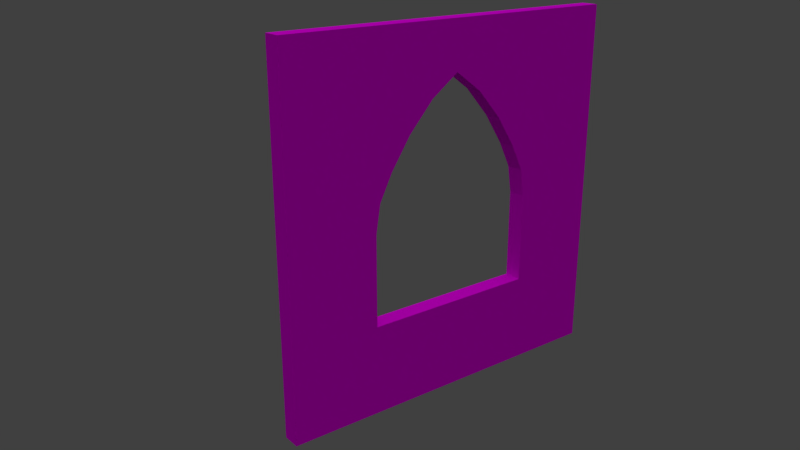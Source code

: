 # Source: Window_4x4x0_2_V2.blend  (saved by Blender 2.79.0; exported with 4.5.12 LTS)
import bpy
from mathutils import Matrix  # noqa: F401  (used for matrix-valued properties, if any)

bpy.ops.wm.read_factory_settings(use_empty=True)
scene = bpy.context.scene
scene.name = 'Scene'

# ---- collections
col_collection_1 = bpy.data.collections.new('Collection 1'); scene.collection.children.link(col_collection_1)

# ---- images (referenced by path relative to the original .blend; pixels are not part of the script)
import os
ASSET_DIR = os.environ.get("B2B_ASSET_DIR", "")  # directory of the original .blend (textures are referenced by path, not embedded)
HERE = os.path.dirname(os.path.abspath(__file__))  # packed textures are extracted next to this script under _unpacked/

def load_image(name, relpath, width, height, colorspace="sRGB"):
    """Load a texture the original file referenced (path relative to the .blend, or extracted next to this script)."""
    p = next((c for c in (os.path.join(HERE, relpath), os.path.join(ASSET_DIR, relpath)) if relpath and os.path.exists(c)), "")
    if p:
        img = bpy.data.images.load(p, check_existing=True)
        img.name = name
    else:  # same state as the original file: an image datablock whose file is absent (Cycles renders it pink)
        img = bpy.data.images.new(name, width, height)
        img.source = "FILE"
        img.filepath = "//" + (relpath or name)
    img.colorspace_settings.name = colorspace
    return img
img_cinder_block_pxr128_bmp_tif = load_image('Cinder_block_pxr128_bmp.tif', 'Cinder_block_pxr128_bmp.tif', 1024, 1024, 'sRGB')

# ---- materials (node trees are filled in below, after node groups)
mat_wall = bpy.data.materials.new('Wall')
mat_wall.alpha_threshold = 0.0
mat_wall.roughness = 0.5

# ---- material node trees
mat_wall.use_nodes = True; mat_wall.node_tree.nodes.clear()
_N = mat_wall.node_tree.nodes; _L = mat_wall.node_tree.links
n0 = _N.new('ShaderNodeOutputMaterial'); n0.name = 'Material Output'; n0.location = (300, 300)
n1 = _N.new('ShaderNodeBsdfDiffuse'); n1.name = 'Diffuse BSDF'; n1.location = (10, 300)
n2 = _N.new('ShaderNodeTexImage'); n2.name = 'Image Texture'; n2.location = (-180, 300)
n2.width = 140
n2.image = img_cinder_block_pxr128_bmp_tif
_L.new(n1.outputs[0], n0.inputs[0])
_L.new(n2.outputs[0], n1.inputs[0])
n0.is_active_output = True

# ---- world
world_world = bpy.data.worlds.new('World'); scene.world = world_world
world_world.use_nodes = True; world_world.node_tree.nodes.clear()
_N = world_world.node_tree.nodes; _L = world_world.node_tree.links
n0 = _N.new('ShaderNodeOutputWorld'); n0.name = 'World Output'; n0.location = (300, 300)
n1 = _N.new('ShaderNodeBackground'); n1.name = 'Background'; n1.location = (10, 300)
n1.inputs[0].default_value = (0.05088, 0.05088, 0.05088, 1.0)
_L.new(n1.outputs[0], n0.inputs[0])
n0.is_active_output = True
world_world.color = (0.05088, 0.05088, 0.05088)
world_world.use_sun_shadow = False
world_world.sun_shadow_jitter_overblur = 0.0
world_world.cycles.sampling_method = 'MANUAL'

# ---- cameras
cam_camera = bpy.data.cameras.new('Camera')
cam_camera.clip_end = 100.0
cam_camera.lens = 35.0
cam_camera.sensor_width = 32.0
cam_camera.sensor_height = 18.0
cam_camera.display_size = 2.0
cam_camera.dof.focus_distance = 0.0

# ---- lights
light_sun = bpy.data.lights.new('Sun', 'SUN')
light_sun.transmission_factor = 0.0
light_sun.angle = 2.149
light_sun.energy = 1.0
light_sun.shadow_buffer_clip_start = 0.5
light_sun.shadow_soft_size = 1.846
light_sun.shadow_cascade_max_distance = 1000.0

# ---- meshes
me_lod_b_window_4x4x0_2 = bpy.data.meshes.new('LOD B Window 4x4x0_2')
me_lod_b_window_4x4x0_2.from_pydata([(1.51e-07, 3.258e-07, 2.0), (3.02e-07, 2.0, 4.0), (1.51e-07, 4.0, 2.0), (-2.346e-14, 2.0, -3.107e-07), (1.14e-15, 0.0, 1.51e-08), (-4.806e-14, 4.0, -6.366e-07), (3.02e-07, 4.0, 4.0), (3.02e-07, 6.517e-07, 4.0), (0.2, 3.0, 2.0), (1.51e-07, 3.0, 2.0), (7.55e-08, 2.0, 1.0), (2.265e-07, 2.0, 3.474), (1.51e-07, 1.0, 2.0), (-3.576e-14, 3.0, -4.737e-07), (2.265e-07, 4.0, 3.0), (3.02e-07, 1.0, 4.0), (2.265e-07, 4.888e-07, 3.0), (7.55e-08, 1.629e-07, 1.0), (3.02e-07, 3.0, 4.0), (7.55e-08, 4.0, 1.0), (-1.116e-14, 1.0, -1.478e-07), (7.55e-08, 3.0, 1.0), (7.55e-08, 1.0, 1.0), (0.2, 4.0, 2.0), (0.2, 2.0, 3.474), (0.2, 2.0, 4.0), (0.2, 3.0, -4.888e-07), (0.2, 4.0, -6.517e-07), (0.2, 4.0, 3.0), (0.2, 4.0, 4.0), (0.2, 1.0, 4.0), (0.2, 6.517e-07, 4.0), (0.2, 4.888e-07, 3.0), (0.2, 1.629e-07, 1.0), (0.2, 3.258e-07, 2.0), (0.2, 3.0, 4.0), (0.2, 4.0, 1.0), (0.2, 1.0, -1.629e-07), (0.2, 2.0, -3.258e-07), (0.2, 2.0, 1.0), (0.2, 1.0, 2.0), (0.2, 0.0, -1.776e-15), (0.2, 3.0, 1.0), (0.2, 1.0, 1.0), (1.51e-07, 3.0, 2.0), (2.265e-07, 2.0, 3.474), (3.02e-07, 3.0, 4.0), (2.265e-07, 4.0, 3.0), (1.743e-07, 2.951, 2.309), (1.954e-07, 2.809, 2.597), (2.121e-07, 2.588, 2.934), (2.228e-07, 2.309, 3.249), (0.2, 2.0, 3.474), (0.2, 3.0, 2.0), (0.2, 4.0, 3.0), (0.2, 3.0, 4.0), (0.2, 2.309, 3.249), (0.2, 2.588, 2.934), (0.2, 2.809, 2.597), (0.2, 2.951, 2.309), (2.265e-07, 2.0, 3.474), (1.51e-07, 1.0, 2.0), (2.265e-07, 5.049e-05, 3.0), (3.02e-07, 1.0, 4.0), (2.228e-07, 1.691, 3.249), (2.121e-07, 1.412, 2.934), (1.954e-07, 1.191, 2.597), (1.743e-07, 1.049, 2.309), (0.2, 1.0, 2.0), (0.2, 2.0, 3.474), (0.2, 1.0, 4.0), (0.2, 5.049e-05, 3.0), (0.2, 1.049, 2.309), (0.2, 1.191, 2.597), (0.2, 1.412, 2.934), (0.2, 1.691, 3.249)], [], [(52, 55, 35, 25, 24), (61, 68, 40, 12), (22, 17, 0, 12), (9, 8, 53, 44), (45, 52, 24, 11), (43, 40, 34, 33), (19, 21, 9, 2), (5, 13, 21, 19), (13, 3, 10, 21), (3, 20, 22, 10), (20, 4, 17, 22), (12, 0, 16, 62, 61), (28, 29, 35, 55, 54), (11, 24, 69, 60), (23, 28, 54, 53, 8), (36, 23, 8, 42), (27, 36, 42, 26), (26, 42, 39, 38), (38, 39, 43, 37), (37, 43, 33, 41), (40, 68, 71, 32, 34), (71, 70, 30, 31, 32), (16, 32, 31, 7), (19, 36, 27, 5), (24, 25, 30, 70, 69), (17, 33, 34, 0), (20, 37, 41, 4), (63, 62, 16, 7, 15), (13, 26, 38, 3), (10, 39, 42, 21), (1, 25, 35, 18), (14, 28, 23, 2), (12, 40, 43, 22), (2, 23, 36, 19), (2, 9, 44, 47, 14), (15, 30, 25, 1), (3, 38, 37, 20), (5, 27, 26, 13), (0, 34, 32, 16), (22, 43, 39, 10), (14, 47, 46, 18, 6), (6, 29, 28, 14), (4, 41, 33, 17), (21, 42, 8, 9), (7, 31, 30, 15), (18, 35, 29, 6), (44, 48, 49, 50, 51, 45, 46, 47), (52, 56, 57, 58, 59, 53, 54, 55), (44, 53, 59, 48), (48, 59, 58, 49), (49, 58, 57, 50), (50, 57, 56, 51), (51, 56, 52, 45), (46, 45, 11, 1, 18), (60, 64, 65, 66, 67, 61, 62, 63), (68, 72, 73, 74, 75, 69, 70, 71), (68, 61, 67, 72), (72, 67, 66, 73), (73, 66, 65, 74), (74, 65, 64, 75), (75, 64, 60, 69), (11, 60, 63, 15, 1)])
_uv = me_lod_b_window_4x4x0_2.uv_layers.new(name='UVMap')
_uv.uv.foreach_set('vector', [0.5, 1.323, 0.75, 1.534, 0.75, 1.534, 0.5, 1.534, 0.5, 1.323, 2.0, -0.06644, 2.0, -0.06644, 2.0, -0.06644, 2.0, -0.06644, 1.75, 0.3336, 2.0, 0.3336, 2.0, 0.7336, 1.75, 0.7336, 2.0, -0.06644, 2.0, -0.06644, 2.0, -0.06644, 2.0, -0.06644, 2.0, -0.06644, 2.0, -0.06644, 2.0, -0.06644, 2.0, -0.06644, 0.25, 0.3336, 0.25, 0.7336, 3.576e-07, 0.7336, 2.384e-07, 0.3336, 1.0, 0.3336, 1.25, 0.3336, 1.25, 0.7336, 1.0, 0.7336, 1.0, -0.06644, 1.25, -0.06644, 1.25, 0.3336, 1.0, 0.3336, 1.25, -0.06644, 1.5, -0.06644, 1.5, 0.3336, 1.25, 0.3336, 1.5, -0.06644, 1.75, -0.06644, 1.75, 0.3336, 1.5, 0.3336, 1.75, -0.06644, 2.0, -0.06644, 2.0, 0.3336, 1.75, 0.3336, 1.75, 0.7336, 2.0, 0.7336, 2.0, 1.134, 2.0, 1.134, 1.75, 0.7336, 1.0, 1.134, 1.0, 1.534, 0.75, 1.534, 0.75, 1.534, 1.0, 1.134, 2.0, -0.06644, 2.0, -0.06644, 2.0, -0.06644, 2.0, -0.06644, 1.0, 0.7336, 1.0, 1.134, 1.0, 1.134, 0.75, 0.7336, 0.75, 0.7336, 1.0, 0.3336, 1.0, 0.7336, 0.75, 0.7336, 0.75, 0.3336, 1.0, -0.06644, 1.0, 0.3336, 0.75, 0.3336, 0.75, -0.06644, 0.75, -0.06644, 0.75, 0.3336, 0.5, 0.3336, 0.5, -0.06644, 0.5, -0.06644, 0.5, 0.3336, 0.25, 0.3336, 0.25, -0.06644, 0.25, -0.06644, 0.25, 0.3336, 2.384e-07, 0.3336, 2.384e-07, -0.06644, 0.25, 0.7336, 0.25, 0.7336, 1.287e-05, 1.134, 2.384e-07, 1.134, 3.576e-07, 0.7336, 1.287e-05, 1.134, 0.25, 1.534, 0.25, 1.534, 1.192e-07, 1.534, 2.384e-07, 1.134, 1.751, 1.854, 1.751, 1.774, 2.0, 1.774, 2.0, 1.854, 1.253, 1.694, 1.253, 1.774, 1.004, 1.774, 1.004, 1.694, 0.5, 1.323, 0.5, 1.534, 0.25, 1.534, 0.25, 1.534, 0.5, 1.323, 1.253, 1.854, 1.253, 1.774, 1.502, 1.774, 1.502, 1.854, 1.75, -0.06644, 1.75, -0.1464, 2.0, -0.1464, 2.0, -0.06644, 1.75, 1.534, 2.0, 1.134, 2.0, 1.134, 2.0, 1.534, 1.75, 1.534, 1.25, -0.06644, 1.25, -0.1464, 1.5, -0.1464, 1.5, -0.06644, 1.75, 1.854, 1.75, 1.934, 1.5, 1.934, 1.5, 1.854, 1.5, 1.614, 1.5, 1.694, 1.25, 1.694, 1.25, 1.614, 1.751, 1.694, 1.751, 1.774, 1.502, 1.774, 1.502, 1.694, 1.004, 1.694, 1.004, 1.774, 0.7547, 1.774, 0.7547, 1.694, 1.502, 1.694, 1.502, 1.774, 1.253, 1.774, 1.253, 1.694, 1.0, 0.7336, 1.25, 0.7336, 1.25, 0.7336, 1.0, 1.134, 1.0, 1.134, 1.75, 1.614, 1.75, 1.694, 1.5, 1.694, 1.5, 1.614, 1.5, -0.06644, 1.5, -0.1464, 1.75, -0.1464, 1.75, -0.06644, 1.0, -0.06644, 1.0, -0.1464, 1.25, -0.1464, 1.25, -0.06644, 1.502, 1.854, 1.502, 1.774, 1.751, 1.774, 1.751, 1.854, 2.0, 1.854, 2.0, 1.934, 1.75, 1.934, 1.75, 1.854, 1.0, 1.134, 1.0, 1.134, 1.25, 1.534, 1.25, 1.534, 1.0, 1.534, 2.0, 1.694, 2.0, 1.774, 1.751, 1.774, 1.751, 1.694, 1.004, 1.854, 1.004, 1.774, 1.253, 1.774, 1.253, 1.854, 0.7547, 1.854, 0.7547, 1.774, 1.004, 1.774, 1.004, 1.854, 2.0, 1.614, 2.0, 1.694, 1.75, 1.694, 1.75, 1.614, 1.25, 1.614, 1.25, 1.694, 1.0, 1.694, 1.0, 1.614, 1.25, 0.7336, 1.262, 0.8572, 1.298, 0.9723, 1.353, 1.107, 1.423, 1.233, 1.5, 1.323, 1.25, 1.534, 1.0, 1.134, 0.5, 1.323, 0.5773, 1.233, 0.6469, 1.107, 0.7023, 0.9723, 0.7378, 0.8572, 0.75, 0.7336, 1.0, 1.134, 0.75, 1.534, 1.174, 1.934, 1.174, 1.854, 1.252, 1.854, 1.252, 1.934, 1.252, 1.934, 1.252, 1.854, 1.327, 1.854, 1.327, 1.934, 1.327, 1.934, 1.327, 1.854, 1.416, 1.854, 1.416, 1.934, 1.416, 1.934, 1.416, 1.854, 1.5, 1.854, 1.5, 1.934, 1.0, 1.534, 1.0, 1.614, 0.9227, 1.614, 0.9227, 1.534, 1.25, 1.534, 1.5, 1.323, 1.5, 1.323, 1.5, 1.534, 1.25, 1.534, 1.5, 1.323, 1.577, 1.233, 1.647, 1.107, 1.702, 0.9723, 1.738, 0.8572, 1.75, 0.7336, 2.0, 1.134, 1.75, 1.534, 0.25, 0.7336, 0.2622, 0.8572, 0.2977, 0.9723, 0.3531, 1.107, 0.4227, 1.233, 0.5, 1.323, 0.25, 1.534, 1.287e-05, 1.134, 1.174, 1.854, 1.174, 1.934, 1.096, 1.934, 1.096, 1.854, 1.096, 1.854, 1.096, 1.934, 1.021, 1.934, 1.021, 1.854, 1.021, 1.854, 1.021, 1.934, 0.9325, 1.934, 0.9325, 1.854, 0.9325, 1.854, 0.9325, 1.934, 0.8481, 1.934, 0.8481, 1.854, 0.9227, 1.694, 0.9227, 1.614, 1.0, 1.614, 1.0, 1.694, 1.5, 1.323, 1.5, 1.323, 1.75, 1.534, 1.75, 1.534, 1.5, 1.534])
me_lod_b_window_4x4x0_2.materials.append(mat_wall)
me_lod_b_window_4x4x0_2.use_remesh_preserve_volume = False
me_lod_b_window_4x4x0_2.use_remesh_preserve_attributes = False
me_lod_b_window_4x4x0_2.use_mirror_vertex_groups = False
me_lod_b_window_4x4x0_2.update()
me_cube_001 = bpy.data.meshes.new('Cube.001')
me_cube_001.from_pydata([(-0.1364, -1.114, 0.001449), (-0.1364, 0.0, 0.001449), (0.2798, -1.114, -0.002405), (0.2798, -1.114, 0.03072), (0.2798, 0.0, -0.002405), (0.2798, 0.0, 0.03072), (1.49e-08, 0.0, -0.05035), (1.49e-08, 0.0, 0.03072), (1.49e-08, -1.114, -0.05035), (1.49e-08, -1.114, 0.03072), (-0.1364, -1.114, -0.01458), (-0.1007, -1.114, -0.05035), (-0.1231, -1.114, -0.01797), (-0.1119, -1.114, -0.02585), (-0.104, -1.114, -0.03706), (-0.1007, 0.0, -0.05035), (-0.1364, 0.0, -0.01458), (-0.104, 0.0, -0.03706), (-0.1119, 0.0, -0.02584), (-0.1231, 0.0, -0.01796)], [], [(8, 9, 0, 10, 12, 13, 14, 11), (6, 7, 5, 4), (4, 5, 3, 2), (15, 17, 18, 19, 16, 1, 7, 6), (6, 4, 2, 8), (7, 1, 0, 9), (5, 7, 9, 3), (10, 0, 1, 16), (2, 3, 9, 8), (15, 11, 14, 17), (17, 14, 13, 18), (18, 13, 12, 19), (19, 12, 10, 16), (15, 6, 8, 11)])
me_cube_001.use_remesh_preserve_volume = False
me_cube_001.use_remesh_preserve_attributes = False
me_cube_001.use_mirror_vertex_groups = False
me_cube_001.update()
me_lod_a_window_4x4x0_2 = bpy.data.meshes.new('LOD A Window 4x4x0_2')
me_lod_a_window_4x4x0_2.from_pydata([(1.51e-07, 3.258e-07, 2.0), (3.02e-07, 2.0, 4.0), (1.51e-07, 4.0, 2.0), (-2.346e-14, 2.0, -3.107e-07), (1.14e-15, 0.0, 1.51e-08), (-4.806e-14, 4.0, -6.366e-07), (3.02e-07, 4.0, 4.0), (3.02e-07, 6.517e-07, 4.0), (0.2, 3.0, 2.0), (1.51e-07, 3.0, 2.0), (7.55e-08, 2.0, 1.0), (2.265e-07, 2.0, 3.474), (1.51e-07, 1.0, 2.0), (-3.576e-14, 3.0, -4.737e-07), (2.265e-07, 4.0, 3.0), (3.02e-07, 1.0, 4.0), (2.265e-07, 4.888e-07, 3.0), (7.55e-08, 1.629e-07, 1.0), (3.02e-07, 3.0, 4.0), (7.55e-08, 4.0, 1.0), (-1.116e-14, 1.0, -1.478e-07), (7.55e-08, 3.0, 1.0), (7.55e-08, 1.0, 1.0), (0.2, 4.0, 2.0), (0.2, 2.0, 3.474), (0.2, 2.0, 4.0), (0.2, 3.0, -4.888e-07), (0.2, 4.0, -6.517e-07), (0.2, 4.0, 3.0), (0.2, 4.0, 4.0), (0.2, 1.0, 4.0), (0.2, 6.517e-07, 4.0), (0.2, 4.888e-07, 3.0), (0.2, 1.629e-07, 1.0), (0.2, 3.258e-07, 2.0), (0.2, 3.0, 4.0), (0.2, 4.0, 1.0), (0.2, 1.0, -1.629e-07), (0.2, 2.0, -3.258e-07), (0.2, 2.0, 1.0), (0.2, 1.0, 2.0), (0.2, 0.0, -1.776e-15), (0.2, 3.0, 1.0), (0.2, 1.0, 1.0), (1.51e-07, 3.0, 2.0), (2.265e-07, 2.0, 3.474), (3.02e-07, 3.0, 4.0), (2.265e-07, 4.0, 3.0), (1.743e-07, 2.951, 2.309), (1.954e-07, 2.809, 2.597), (2.121e-07, 2.588, 2.934), (2.228e-07, 2.309, 3.249), (0.2, 2.0, 3.474), (0.2, 3.0, 2.0), (0.2, 4.0, 3.0), (0.2, 3.0, 4.0), (0.2, 2.309, 3.249), (0.2, 2.588, 2.934), (0.2, 2.809, 2.597), (0.2, 2.951, 2.309), (2.265e-07, 2.0, 3.474), (1.51e-07, 1.0, 2.0), (2.265e-07, 5.049e-05, 3.0), (3.02e-07, 1.0, 4.0), (2.228e-07, 1.691, 3.249), (2.121e-07, 1.412, 2.934), (1.954e-07, 1.191, 2.597), (1.743e-07, 1.049, 2.309), (0.2, 1.0, 2.0), (0.2, 2.0, 3.474), (0.2, 1.0, 4.0), (0.2, 5.049e-05, 3.0), (0.2, 1.049, 2.309), (0.2, 1.191, 2.597), (0.2, 1.412, 2.934), (0.2, 1.691, 3.249)], [], [(52, 55, 35, 25, 24), (61, 68, 40, 12), (22, 17, 0, 12), (9, 8, 53, 44), (45, 52, 24, 11), (43, 40, 34, 33), (19, 21, 9, 2), (5, 13, 21, 19), (13, 3, 10, 21), (3, 20, 22, 10), (20, 4, 17, 22), (12, 0, 16, 62, 61), (28, 29, 35, 55, 54), (11, 24, 69, 60), (23, 28, 54, 53, 8), (36, 23, 8, 42), (27, 36, 42, 26), (26, 42, 39, 38), (38, 39, 43, 37), (37, 43, 33, 41), (40, 68, 71, 32, 34), (71, 70, 30, 31, 32), (16, 32, 31, 7), (19, 36, 27, 5), (24, 25, 30, 70, 69), (17, 33, 34, 0), (20, 37, 41, 4), (63, 62, 16, 7, 15), (13, 26, 38, 3), (10, 39, 42, 21), (1, 25, 35, 18), (14, 28, 23, 2), (12, 40, 43, 22), (2, 23, 36, 19), (2, 9, 44, 47, 14), (15, 30, 25, 1), (3, 38, 37, 20), (5, 27, 26, 13), (0, 34, 32, 16), (22, 43, 39, 10), (14, 47, 46, 18, 6), (6, 29, 28, 14), (4, 41, 33, 17), (21, 42, 8, 9), (7, 31, 30, 15), (18, 35, 29, 6), (44, 48, 49, 50, 51, 45, 46, 47), (52, 56, 57, 58, 59, 53, 54, 55), (44, 53, 59, 48), (48, 59, 58, 49), (49, 58, 57, 50), (50, 57, 56, 51), (51, 56, 52, 45), (46, 45, 11, 1, 18), (60, 64, 65, 66, 67, 61, 62, 63), (68, 72, 73, 74, 75, 69, 70, 71), (68, 61, 67, 72), (72, 67, 66, 73), (73, 66, 65, 74), (74, 65, 64, 75), (75, 64, 60, 69), (11, 60, 63, 15, 1)])
_uv = me_lod_a_window_4x4x0_2.uv_layers.new(name='UVMap')
_uv.uv.foreach_set('vector', [0.5039, 1.372, 0.7664, 1.593, 0.7664, 1.593, 0.5039, 1.593, 0.5039, 1.372, 1.029, -0.08681, 1.029, -0.08681, 1.029, -0.08681, 1.029, -0.08681, 0.2414, 1.173, -0.02112, 1.173, -0.02112, 0.7532, 0.2414, 0.7532, 1.029, -0.08681, 1.029, -0.08681, 1.029, -0.08681, 1.029, -0.08681, 1.029, -0.08681, 1.029, -0.08681, 1.029, -0.08681, 1.029, -0.08681, 0.2414, 0.3332, 0.2414, 0.7532, -0.02112, 0.7532, -0.02112, 0.3332, 1.029, 1.173, 0.7664, 1.173, 0.7664, 0.7532, 1.029, 0.7532, 1.029, 1.593, 0.7664, 1.593, 0.7664, 1.173, 1.029, 1.173, 0.7664, 1.593, 0.5039, 1.593, 0.5039, 1.173, 0.7664, 1.173, 0.5039, 1.593, 0.2414, 1.593, 0.2414, 1.173, 0.5039, 1.173, 0.2414, 1.593, -0.02112, 1.593, -0.02112, 1.173, 0.2414, 1.173, 0.2414, 0.7532, -0.02112, 0.7532, -0.02112, 0.3332, -0.02111, 0.3332, 0.2414, 0.7532, 1.029, 1.173, 1.029, 1.593, 0.7664, 1.593, 0.7664, 1.593, 1.029, 1.173, 1.029, -0.08681, 1.029, -0.08681, 1.029, -0.08681, 1.029, -0.08681, 1.029, 0.7532, 1.029, 1.173, 1.029, 1.173, 0.7664, 0.7532, 0.7664, 0.7532, 1.029, 0.3332, 1.029, 0.7532, 0.7664, 0.7532, 0.7664, 0.3332, 1.029, -0.08681, 1.029, 0.3332, 0.7664, 0.3332, 0.7664, -0.08681, 0.7664, -0.08681, 0.7664, 0.3332, 0.5039, 0.3332, 0.5039, -0.08681, 0.5039, -0.08681, 0.5039, 0.3332, 0.2414, 0.3332, 0.2414, -0.08681, 0.2414, -0.08681, 0.2414, 0.3332, -0.02112, 0.3332, -0.02112, -0.08681, 0.2414, 0.7532, 0.2414, 0.7532, -0.02111, 1.173, -0.02112, 1.173, -0.02112, 0.7532, -0.02111, 1.173, 0.2414, 1.593, 0.2414, 1.593, -0.02112, 1.593, -0.02112, 1.173, 0.2418, 1.761, 0.2418, 1.845, -0.02051, 1.845, -0.02051, 1.761, 0.7665, 1.929, 0.7665, 1.845, 1.029, 1.845, 1.029, 1.929, 0.5039, 1.372, 0.5039, 1.593, 0.2414, 1.593, 0.2414, 1.593, 0.5039, 1.372, 0.7665, 1.761, 0.7665, 1.845, 0.5042, 1.845, 0.5042, 1.761, 0.2414, 1.593, 0.2414, 1.677, -0.02112, 1.677, -0.02112, 1.593, 0.2414, -0.08679, -0.02111, 0.3332, -0.02112, 0.3332, -0.02112, -0.08681, 0.2414, -0.08681, 0.7664, 1.593, 0.7664, 1.677, 0.5039, 1.677, 0.5039, 1.593, 0.7664, 1.929, 0.7664, 2.013, 0.5039, 2.013, 0.5039, 1.929, 0.5039, 1.677, 0.5039, 1.761, 0.2414, 1.761, 0.2414, 1.677, 0.2418, 1.929, 0.2418, 1.845, 0.5042, 1.845, 0.5042, 1.929, -0.02051, 1.761, -0.02051, 1.845, -0.2829, 1.845, -0.2829, 1.761, 0.5042, 1.929, 0.5042, 1.845, 0.7665, 1.845, 0.7665, 1.929, 1.029, 0.7532, 0.7664, 0.7532, 0.7664, 0.7532, 1.029, 0.3332, 1.029, 0.3332, 0.7664, 1.677, 0.7664, 1.761, 0.5039, 1.761, 0.5039, 1.677, 0.5039, 1.593, 0.5039, 1.677, 0.2414, 1.677, 0.2414, 1.593, 1.029, 1.593, 1.029, 1.677, 0.7664, 1.677, 0.7664, 1.593, 0.5042, 1.761, 0.5042, 1.845, 0.2418, 1.845, 0.2418, 1.761, 1.029, 1.929, 1.029, 2.013, 0.7664, 2.013, 0.7664, 1.929, 1.029, 0.3332, 1.029, 0.3332, 0.7664, -0.08679, 0.7664, -0.08681, 1.029, -0.08681, -0.02051, 1.929, -0.02051, 1.845, 0.2418, 1.845, 0.2418, 1.929, 1.029, 1.761, 1.029, 1.845, 0.7665, 1.845, 0.7665, 1.761, -0.2835, 1.677, -0.2835, 1.593, -0.02112, 1.593, -0.02112, 1.677, 1.029, 1.677, 1.029, 1.761, 0.7664, 1.761, 0.7664, 1.677, 0.2414, 1.677, 0.2414, 1.761, -0.02112, 1.761, -0.02112, 1.677, 0.7664, 0.7532, 0.7535, 0.6234, 0.7162, 0.5025, 0.6582, 0.361, 0.585, 0.2288, 0.5039, 0.1341, 0.7664, -0.08679, 1.029, 0.3332, 0.5039, 1.372, 0.585, 1.278, 0.6582, 1.145, 0.7162, 1.004, 0.7535, 0.883, 0.7664, 0.7532, 1.029, 1.173, 0.7664, 1.593, -0.1636, 2.013, -0.1636, 1.929, -0.0821, 1.929, -0.0821, 2.013, -0.0821, 2.013, -0.0821, 1.929, -0.005297, 1.929, -0.005297, 2.013, -0.005297, 2.013, -0.005297, 1.929, 0.08508, 1.929, 0.08508, 2.013, 0.08508, 2.013, 0.08508, 1.929, 0.1701, 1.929, 0.1701, 2.013, -0.02112, 1.677, -0.02112, 1.761, -0.1022, 1.761, -0.1022, 1.677, 0.7664, -0.08679, 0.5039, 0.1341, 0.5039, 0.1341, 0.5039, -0.08681, 0.7664, -0.08681, 0.5039, 0.1341, 0.4228, 0.2288, 0.3496, 0.361, 0.2915, 0.5025, 0.2542, 0.6234, 0.2414, 0.7532, -0.02111, 0.3332, 0.2414, -0.08679, 0.2414, 0.7532, 0.2542, 0.883, 0.2915, 1.004, 0.3496, 1.145, 0.4228, 1.278, 0.5039, 1.372, 0.2414, 1.593, -0.02111, 1.173, 0.5039, 1.929, 0.5039, 2.013, 0.4224, 2.013, 0.4224, 1.929, 0.4224, 1.929, 0.4224, 2.013, 0.3456, 2.013, 0.3456, 1.929, 0.3456, 1.929, 0.3456, 2.013, 0.2552, 2.013, 0.2552, 1.929, 0.2552, 1.929, 0.2552, 2.013, 0.1701, 2.013, 0.1701, 1.929, -0.1834, 1.761, -0.1834, 1.677, -0.1022, 1.677, -0.1022, 1.761, 0.5039, 0.1341, 0.5039, 0.1341, 0.2414, -0.08679, 0.2414, -0.08681, 0.5039, -0.08681])
me_lod_a_window_4x4x0_2.materials.append(mat_wall)
me_lod_a_window_4x4x0_2.use_remesh_preserve_volume = False
me_lod_a_window_4x4x0_2.use_remesh_preserve_attributes = False
me_lod_a_window_4x4x0_2.use_mirror_vertex_groups = False
me_lod_a_window_4x4x0_2.update()

# ---- curves / text
cu_windowframe_path = bpy.data.curves.new('WindowFrame Path', 'CURVE')
cu_windowframe_path.dimensions = '3D'
_sp = cu_windowframe_path.splines.new('POLY'); _sp.points.add(15)
_sp.points.foreach_set('co', [7.55e-08, 3.0, 1.0, 0.0, 1.51e-07, 3.0, 2.0, 0.0, 1.51e-07, 3.0, 2.0, 0.0, 1.743e-07, 2.951, 2.309, 0.0, 1.954e-07, 2.809, 2.597, 0.0, 2.121e-07, 2.588, 2.934, 0.0, 2.228e-07, 2.309, 3.249, 0.0, 2.265e-07, 2.0, 3.474, 0.0, 2.265e-07, 2.0, 3.474, 0.0, 2.228e-07, 1.691, 3.249, 0.0, 2.121e-07, 1.412, 2.934, 0.0, 1.954e-07, 1.191, 2.597, 0.0, 1.743e-07, 1.049, 2.309, 0.0, 1.51e-07, 1.0, 2.0, 0.0, 1.51e-07, 1.0, 2.0, 0.0, 7.55e-08, 1.0, 1.0, 0.0])
_sp.points.foreach_set('tilt', [-1.571, -1.571, -1.571, -1.571, -1.571, -1.571, -1.571, -1.571, -1.571, -1.571, -1.571, -1.571, -1.571, -1.571, -1.571, -1.571])
_sp.order_v = 0
_sp.resolution_v = 0
_sp.use_endpoint_u = True
cu_windowframe_path.materials.append(mat_wall)
cu_windowframe_path.use_path_clamp = True
cu_windowframe_path.bevel_mode = 'OBJECT'
cu_windowframe_path.bevel_resolution = 0
cu_windowframe_path.fill_mode = 'HALF'
cu_windowframe = bpy.data.curves.new('WindowFrame', 'CURVE')
cu_windowframe.dimensions = '3D'
_sp = cu_windowframe.splines.new('POLY'); _sp.points.add(87)
_sp.points.foreach_set('co', [0.07859, -0.06042, 9.579e-05, 0.0, 0.0745, -0.0654, 0.0001037, 0.0, 0.0701, -0.0701, 0.0001111, 0.0, 0.0654, -0.0745, 0.0001181, 0.0, 0.06042, -0.07859, 0.0001246, 0.0, 0.05518, -0.08235, 0.0001305, 0.0, 0.04971, -0.08575, 0.0001359, 0.0, 0.04403, -0.08878, 0.0001408, 0.0, 0.03816, -0.09144, 0.000145, 0.0, 0.03213, -0.09371, 0.0001486, 0.0, 0.02596, -0.09559, 0.0001515, 0.0, 0.01969, -0.09705, 0.0001539, 0.0, 0.01372, -0.09815, 0.0001556, 0.0, 0.008497, -0.09894, 0.0001569, 0.0, 0.004428, -0.09947, 0.0001577, 0.0, 0.001938, -0.09979, 0.0001582, 0.0, 0.0005677, -0.09955, 0.0001578, 0.0, -0.0001454, -0.09842, 0.000156, 0.0, -0.000662, -0.09606, 0.0001523, 0.0, -0.001443, -0.09212, 0.000146, 0.0, -0.00252, -0.08703, 0.000138, 0.0, -0.003921, -0.08121, 0.0001288, 0.0, -0.005676, -0.0751, 0.0001191, 0.0, -0.007817, -0.06911, 0.0001096, 0.0, -0.01033, -0.06326, 0.0001003, 0.0, -0.01318, -0.05758, 9.129e-05, 0.0, -0.01638, -0.05206, 8.255e-05, 0.0, -0.01989, -0.04675, 7.412e-05, 0.0, -0.0237, -0.04164, 6.603e-05, 0.0, -0.0278, -0.03676, 5.83e-05, 0.0, -0.03217, -0.03213, 5.095e-05, 0.0, -0.03681, -0.02776, 4.402e-05, 0.0, -0.04169, -0.02366, 3.753e-05, 0.0, -0.0468, -0.01985, 3.149e-05, 0.0, -0.05212, -0.01634, 2.593e-05, 0.0, -0.05763, -0.01315, 2.087e-05, 0.0, -0.06332, -0.0103, 1.635e-05, 0.0, -0.06917, -0.007792, 1.237e-05, 0.0, -0.07516, -0.005655, 8.986e-06, 0.0, -0.08126, -0.003903, 6.21e-06, 0.0, -0.08707, -0.002507, 3.997e-06, 0.0, -0.09214, -0.001436, 2.299e-06, 0.0, -0.09607, -0.0006581, 1.066e-06, 0.0, -0.09843, -0.0001438, 2.51e-07, 0.0, -0.09955, 0.000568, -8.774e-07, 0.0, -0.09979, 0.001938, -3.049e-06, 0.0, -0.09947, 0.004428, -6.996e-06, 0.0, -0.09894, 0.008497, -1.345e-05, 0.0, -0.09815, 0.01372, -2.173e-05, 0.0, -0.09705, 0.01969, -3.118e-05, 0.0, -0.09559, 0.02596, -4.113e-05, 0.0, -0.09371, 0.03213, -5.09e-05, 0.0, -0.09144, 0.03816, -6.046e-05, 0.0, -0.08879, 0.04403, -6.976e-05, 0.0, -0.08575, 0.04971, -7.877e-05, 0.0, -0.08235, 0.05518, -8.744e-05, 0.0, -0.07859, 0.06042, -9.574e-05, 0.0, -0.0745, 0.0654, -0.0001036, 0.0, -0.0701, 0.0701, -0.0001111, 0.0, -0.0654, 0.0745, -0.0001181, 0.0, -0.06042, 0.07859, -0.0001246, 0.0, -0.05518, 0.08235, -0.0001305, 0.0, -0.04971, 0.08575, -0.0001359, 0.0, -0.04403, 0.08878, -0.0001407, 0.0, -0.03816, 0.09144, -0.0001449, 0.0, -0.03213, 0.09371, -0.0001485, 0.0, -0.02596, 0.09559, -0.0001515, 0.0, -0.01969, 0.09705, -0.0001538, 0.0, -0.01216, 0.09815, -0.0001556, 0.0, -0.002247, 0.09894, -0.0001568, 0.0, 0.0112, 0.09947, -0.0001576, 0.0, 0.02931, 0.09979, -0.0001582, 0.0, 0.04936, 0.09838, -0.0001559, 0.0, 0.0686, 0.09372, -0.0001485, 0.0, 0.0843, 0.0843, -0.0001336, 0.0, 0.09372, 0.0686, -0.0001087, 0.0, 0.09838, 0.04936, -7.822e-05, 0.0, 0.09979, 0.02931, -4.644e-05, 0.0, 0.09947, 0.0112, -1.773e-05, 0.0, 0.09894, -0.002247, 3.584e-06, 0.0, 0.09815, -0.01216, 1.93e-05, 0.0, 0.09705, -0.01969, 3.123e-05, 0.0, 0.09559, -0.02596, 4.117e-05, 0.0, 0.09371, -0.03213, 5.095e-05, 0.0, 0.09144, -0.03816, 6.051e-05, 0.0, 0.08879, -0.04403, 6.981e-05, 0.0, 0.08575, -0.04971, 7.882e-05, 0.0, 0.08235, -0.05518, 8.749e-05, 0.0])
_sp.order_v = 0
_sp.resolution_v = 0
_sp.use_cyclic_u = True
_sp.use_smooth = False
cu_windowframe.use_path_clamp = True
cu_windowframe.bevel_resolution = 0
cu_windowframe.fill_mode = 'HALF'

# ---- objects
ob_sun = bpy.data.objects.new('Sun', light_sun)
ob_camera = bpy.data.objects.new('Camera', cam_camera)
ob_lod_b_window_4x4x0_2_001 = bpy.data.objects.new('LOD B Window 4x4x0_2.001', me_lod_b_window_4x4x0_2)
ob_mirroraxis = bpy.data.objects.new('MirrorAxis', None)
ob_windowbench = bpy.data.objects.new('WindowBench', me_cube_001)
ob_windowframe = bpy.data.objects.new('WindowFrame', cu_windowframe_path)
ob_windowframe_profile = bpy.data.objects.new('WindowFrame Profile', cu_windowframe)
ob_lod_a_window_4x4x0_2 = bpy.data.objects.new('LOD A Window 4x4x0_2', me_lod_a_window_4x4x0_2)

# ---- transforms, parenting, visibility, modifiers, constraints
ob_sun.location = (-4.996, -5.227, 5.542)
ob_sun.lineart.crease_threshold = 0.0
ob_camera.location = (-6.45, 7.679, 5.008)
ob_camera.rotation_euler = (1.221, 6.545e-06, -2.227)
ob_camera.lineart.crease_threshold = 0.0
ob_lod_b_window_4x4x0_2_001.location = (0.0, 0.0, 0.0)
ob_lod_b_window_4x4x0_2_001.hide_render = True
ob_lod_b_window_4x4x0_2_001.lineart.crease_threshold = 0.0
ob_mirroraxis.parent = ob_lod_b_window_4x4x0_2_001
ob_mirroraxis.location = (7.55e-08, 2.0, 1.0)
ob_mirroraxis.empty_image_offset = (0.0, 0.0)
ob_mirroraxis.hide_viewport = True
ob_mirroraxis.hide_render = True
ob_mirroraxis.lineart.crease_threshold = 0.0
ob_windowbench.parent = ob_lod_b_window_4x4x0_2_001
ob_windowbench.location = (7.55e-08, 2.0, 1.0)
ob_windowbench.hide_render = True
ob_windowbench.lineart.crease_threshold = 0.0
_m = ob_windowbench.modifiers.new('Mirror', 'MIRROR')
_m.use_axis = (False, True, False)
_m.mirror_object = ob_mirroraxis
ob_windowframe.parent = ob_lod_b_window_4x4x0_2_001
ob_windowframe.location = (0.0, 0.0, 0.0)
ob_windowframe.hide_render = True
ob_windowframe.lineart.crease_threshold = 0.0
ob_windowframe_profile.parent = ob_windowframe
ob_windowframe_profile.location = (7.55e-08, 3.0, 1.0)
ob_windowframe_profile.hide_viewport = True
ob_windowframe_profile.hide_render = True
ob_windowframe_profile.lineart.crease_threshold = 0.0
ob_lod_a_window_4x4x0_2.location = (0.0, 0.0, 0.0)
ob_lod_a_window_4x4x0_2.hide_viewport = True
ob_lod_a_window_4x4x0_2.lineart.crease_threshold = 0.0
cu_windowframe_path.bevel_object = ob_windowframe_profile

# ---- collection membership
col_collection_1.objects.link(ob_sun)
col_collection_1.objects.link(ob_camera)
col_collection_1.objects.link(ob_lod_b_window_4x4x0_2_001)
col_collection_1.objects.link(ob_mirroraxis)
col_collection_1.objects.link(ob_windowbench)
col_collection_1.objects.link(ob_windowframe)
col_collection_1.objects.link(ob_windowframe_profile)
col_collection_1.objects.link(ob_lod_a_window_4x4x0_2)

# ---- scene / render settings (as saved in the file)
scene.camera = ob_camera
scene.frame_start = 1; scene.frame_end = 250; scene.frame_set(1)
scene.render.engine = 'CYCLES'
scene.render.resolution_percentage = 50
scene.render.dither_intensity = 0.0
scene.cycles.use_denoising = False
scene.cycles.samples = 128
scene.cycles.sampling_pattern = 'TABULATED_SOBOL'
scene.cycles.use_adaptive_sampling = False
scene.cycles.use_light_tree = False
scene.cycles.blur_glossy = 0.0
scene.cycles.sample_clamp_indirect = 0.0
scene.view_settings.view_transform = 'Standard'
bpy.context.view_layer.update()
